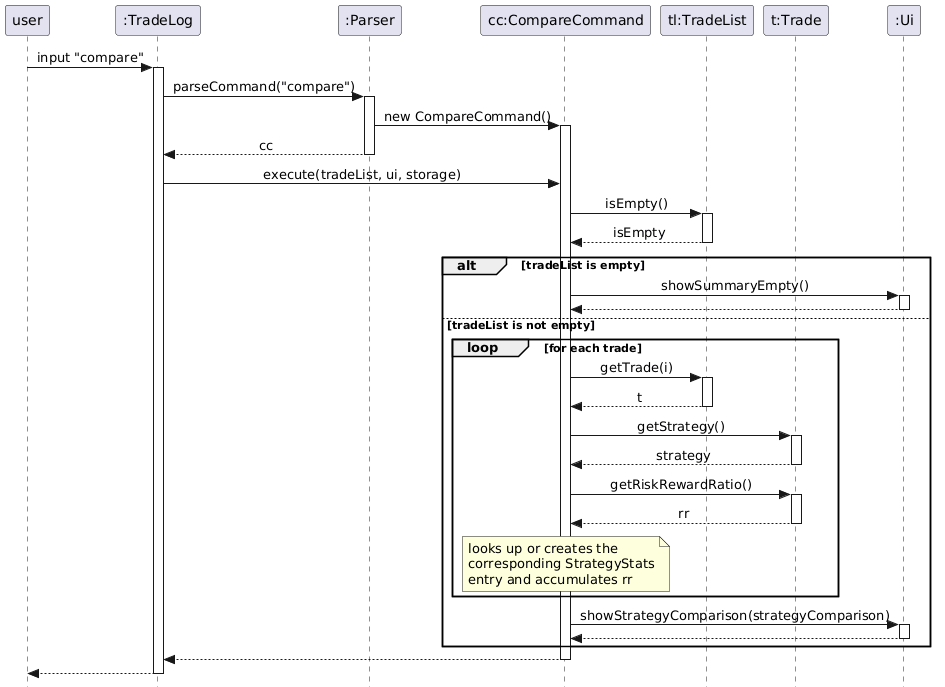

The diagram above was rendered by PlantUML. Its source (embedded in the PNG):
@startuml
hide footbox
skinparam Style strictuml
skinparam SequenceMessageAlign center

participant "user" as User
participant ":TradeLog" as TradeLog
participant ":Parser" as Parser
participant "cc:CompareCommand" as CompareCommand
participant "tl:TradeList" as TradeList
participant "t:Trade" as Trade
participant ":Ui" as Ui

User -> TradeLog : input "compare"
activate TradeLog

TradeLog -> Parser : parseCommand("compare")
activate Parser
Parser -> CompareCommand : new CompareCommand()
activate CompareCommand
Parser --> TradeLog : cc
deactivate Parser

TradeLog -> CompareCommand : execute(tradeList, ui, storage)

CompareCommand -> TradeList : isEmpty()
activate TradeList
TradeList --> CompareCommand : isEmpty
deactivate TradeList

alt tradeList is empty
    CompareCommand -> Ui : showSummaryEmpty()
    activate Ui
    Ui --> CompareCommand
    deactivate Ui
else tradeList is not empty
    loop for each trade
        CompareCommand -> TradeList : getTrade(i)
        activate TradeList
        TradeList --> CompareCommand : t
        deactivate TradeList

        CompareCommand -> Trade : getStrategy()
        activate Trade
        Trade --> CompareCommand : strategy
        deactivate Trade

        CompareCommand -> Trade : getRiskRewardRatio()
        activate Trade
        Trade --> CompareCommand : rr
        deactivate Trade

        note over CompareCommand
            looks up or creates the
            corresponding StrategyStats
            entry and accumulates rr
        end note
    end

    CompareCommand -> Ui : showStrategyComparison(strategyComparison)
    activate Ui
    Ui --> CompareCommand
    deactivate Ui
end

CompareCommand --> TradeLog
deactivate CompareCommand
TradeLog --> User
deactivate TradeLog
@enduml